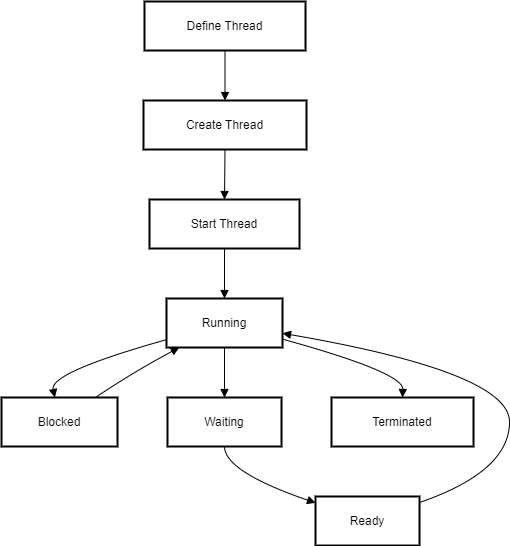

The diagram above was exported from draw.io. Its source (the exported page's mxGraphModel, read from the mxfile embedded in the PNG):
<mxGraphModel>
  <root>
    <mxCell id="0" />
    <mxCell id="1" parent="0" />
    <mxCell id="2" value="Define Thread" style="whiteSpace=wrap;strokeWidth=2;" vertex="1" parent="1">
      <mxGeometry x="151" y="8" width="161" height="49" as="geometry" />
    </mxCell>
    <mxCell id="3" value="Create Thread" style="whiteSpace=wrap;strokeWidth=2;" vertex="1" parent="1">
      <mxGeometry x="150" y="107" width="163" height="49" as="geometry" />
    </mxCell>
    <mxCell id="4" value="Start Thread" style="whiteSpace=wrap;strokeWidth=2;" vertex="1" parent="1">
      <mxGeometry x="156" y="206" width="150" height="49" as="geometry" />
    </mxCell>
    <mxCell id="5" value="Running" style="whiteSpace=wrap;strokeWidth=2;" vertex="1" parent="1">
      <mxGeometry x="173" y="305" width="116" height="49" as="geometry" />
    </mxCell>
    <mxCell id="6" value="Blocked" style="whiteSpace=wrap;strokeWidth=2;" vertex="1" parent="1">
      <mxGeometry x="8" y="404" width="116" height="49" as="geometry" />
    </mxCell>
    <mxCell id="7" value="Waiting" style="whiteSpace=wrap;strokeWidth=2;" vertex="1" parent="1">
      <mxGeometry x="174" y="404" width="114" height="49" as="geometry" />
    </mxCell>
    <mxCell id="8" value="Ready" style="whiteSpace=wrap;strokeWidth=2;" vertex="1" parent="1">
      <mxGeometry x="322" y="503" width="104" height="49" as="geometry" />
    </mxCell>
    <mxCell id="9" value="Terminated" style="whiteSpace=wrap;strokeWidth=2;" vertex="1" parent="1">
      <mxGeometry x="338" y="404" width="142" height="49" as="geometry" />
    </mxCell>
    <mxCell id="10" value="" style="curved=1;startArrow=none;endArrow=block;exitX=0.5;exitY=1;entryX=0.5;entryY=0;" edge="1" parent="1" source="2" target="3">
      <mxGeometry relative="1" as="geometry">
        <Array as="points" />
      </mxGeometry>
    </mxCell>
    <mxCell id="11" value="" style="curved=1;startArrow=none;endArrow=block;exitX=0.5;exitY=1;entryX=0.5;entryY=0;" edge="1" parent="1" source="3" target="4">
      <mxGeometry relative="1" as="geometry">
        <Array as="points" />
      </mxGeometry>
    </mxCell>
    <mxCell id="12" value="" style="curved=1;startArrow=none;endArrow=block;exitX=0.5;exitY=1;entryX=0.5;entryY=0;" edge="1" parent="1" source="4" target="5">
      <mxGeometry relative="1" as="geometry">
        <Array as="points" />
      </mxGeometry>
    </mxCell>
    <mxCell id="13" value="" style="curved=1;startArrow=none;endArrow=block;exitX=0;exitY=0.84;entryX=0.46;entryY=0;" edge="1" parent="1" source="5" target="6">
      <mxGeometry relative="1" as="geometry">
        <Array as="points">
          <mxPoint x="56" y="379" />
        </Array>
      </mxGeometry>
    </mxCell>
    <mxCell id="14" value="" style="curved=1;startArrow=none;endArrow=block;exitX=0.81;exitY=0;entryX=0.11;entryY=1;" edge="1" parent="1" source="6" target="5">
      <mxGeometry relative="1" as="geometry">
        <Array as="points">
          <mxPoint x="139" y="379" />
        </Array>
      </mxGeometry>
    </mxCell>
    <mxCell id="15" value="" style="curved=1;startArrow=none;endArrow=block;exitX=0.5;exitY=1;entryX=0.5;entryY=0;" edge="1" parent="1" source="5" target="7">
      <mxGeometry relative="1" as="geometry">
        <Array as="points" />
      </mxGeometry>
    </mxCell>
    <mxCell id="16" value="" style="curved=1;startArrow=none;endArrow=block;exitX=0.5;exitY=1;entryX=0;entryY=0.13;" edge="1" parent="1" source="7" target="8">
      <mxGeometry relative="1" as="geometry">
        <Array as="points">
          <mxPoint x="231" y="478" />
        </Array>
      </mxGeometry>
    </mxCell>
    <mxCell id="17" value="" style="curved=1;startArrow=none;endArrow=block;exitX=0.99;exitY=0.13;entryX=1;entryY=0.71;" edge="1" parent="1" source="8" target="5">
      <mxGeometry relative="1" as="geometry">
        <Array as="points">
          <mxPoint x="516" y="478" />
          <mxPoint x="516" y="379" />
        </Array>
      </mxGeometry>
    </mxCell>
    <mxCell id="18" value="" style="curved=1;startArrow=none;endArrow=block;exitX=1;exitY=0.83;entryX=0.5;entryY=0;" edge="1" parent="1" source="5" target="9">
      <mxGeometry relative="1" as="geometry">
        <Array as="points">
          <mxPoint x="410" y="379" />
        </Array>
      </mxGeometry>
    </mxCell>
  </root>
</mxGraphModel>